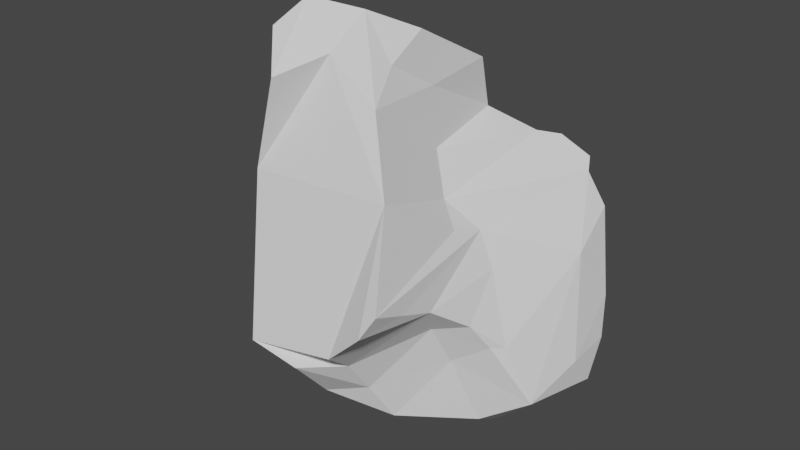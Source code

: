 # Source: pedra4.blend  (saved by Blender 3.2.14; exported with 4.5.12 LTS)
import bpy
from mathutils import Matrix  # noqa: F401  (used for matrix-valued properties, if any)

bpy.ops.wm.read_factory_settings(use_empty=True)
scene = bpy.context.scene
scene.name = 'Scene'

# ---- collections
col_collection = bpy.data.collections.new('Collection'); scene.collection.children.link(col_collection)

# ---- world
world_world = bpy.data.worlds.new('World'); scene.world = world_world
world_world.use_nodes = True; world_world.node_tree.nodes.clear()
_N = world_world.node_tree.nodes; _L = world_world.node_tree.links
n0 = _N.new('ShaderNodeOutputWorld'); n0.name = 'World Output'; n0.location = (300, 300)
n1 = _N.new('ShaderNodeBackground'); n1.name = 'Background'; n1.location = (10, 300)
n1.inputs[0].default_value = (0.05088, 0.05088, 0.05088, 1.0)
_L.new(n1.outputs[0], n0.inputs[0])
n0.is_active_output = True
world_world.color = (0.05088, 0.05088, 0.05088)
world_world.use_sun_shadow = False
world_world.sun_shadow_jitter_overblur = 0.0

# ---- meshes
me_cube_001 = bpy.data.meshes.new('Cube.001')
me_cube_001.from_pydata([(-0.7696, -0.4203, -0.5964), (-0.745, -0.4275, -0.9193), (-0.3987, -0.4228, -1.2), (-0.3389, -0.6451, -1.071), (-0.3512, -1.023, -0.692), (-0.3327, -0.7958, -0.1667), (-0.6074, -0.2095, 0.1639), (-0.2842, -0.8668, 0.6429), (-0.4739, -0.1746, 0.6251), (-0.4923, -0.05904, 0.287), (-0.4472, 0.08961, -0.6429), (-0.5089, 0.1941, -0.3833), (-0.4508, -0.06695, -0.05493), (0.3987, -0.6553, -0.5306), (0.4414, -0.5562, -0.7347), (0.544, -0.4565, -1.078), (0.655, -0.4208, -0.6439), (0.4613, -0.3851, -0.1086), (0.4855, -0.773, -0.3531), (0.2429, -0.1066, 0.5865), (0.2147, -0.8121, 0.5311), (0.3345, -0.4912, 0.04483), (0.7545, 0.256, -0.3851), (0.6232, 0.2889, -0.7981), (0.6291, 0.2722, -0.2574), (0.3923, 0.1462, 0.191), (0.4691, 0.2474, 0.1598), (0.4489, 0.2879, 0.06229), (-0.2478, 0.09858, -0.7486), (-0.3693, 0.02729, -0.8919), (-0.7472, -0.06095, -0.3442), (-0.5744, 0.0694, -0.2262), (-0.2378, -1.068, 0.2312), (-0.7963, -0.2012, -0.02511), (-0.7819, -0.3499, -0.3597), (-0.4397, -0.03587, -0.0534), (-0.4208, -0.0312, 0.05357), (0.4539, -0.191, -1.274), (0.5142, 0.08, -1.251), (0.4728, 0.3895, -1.071), (0.4866, -1.136, -0.2096), (0.416, -1.168, -0.331), (-0.05675, -0.5645, -1.22), (0.1242, -0.3954, -1.325), (0.2159, -1.139, -0.5241), (-0.2043, -1.194, -0.5694), (-0.3317, -1.028, -0.405), (-0.8148, -0.1091, -0.03517), (-0.6223, -0.1792, 0.1797), (-0.7539, -0.009779, -0.0104), (-0.6456, -0.0005085, 0.002083), (-0.6874, -0.6472, -0.8105), (-0.5195, -0.6923, -0.4696), (-0.7055, -0.4855, -0.4805), (-0.7564, -0.5616, -0.7065), (-0.5595, -0.3403, 0.4346), (-0.5012, -0.5555, 0.6813), (0.5567, -0.571, -0.4963), (0.6118, -0.4856, -0.6307), (0.5349, -0.3834, -0.284), (0.1991, -0.4072, 0.5263), (0.2249, -0.4097, 0.2357), (0.446, 0.27, -0.3455), (0.4046, 0.3162, -0.5667), (0.1936, 0.3004, -0.3532), (-0.5205, -0.1529, -0.9743), (-0.5216, -0.3624, -1.121), (-0.6204, -0.05332, -0.8077), (-0.7525, -0.309, -0.9166), (-0.7045, 0.03247, -0.697), (-0.6476, 0.1026, -0.4871), (-0.6667, 0.03214, -0.2621), (-0.6331, -0.2527, -0.06586), (-0.3379, 0.04591, 0.5098), (0.0597, 0.3181, -0.7622), (0.6332, 0.2439, 0.01179), (0.7224, 0.2697, -0.153), (0.6004, 0.3031, 0.06214), (0.598, 0.2751, -0.0175), (0.6364, 0.2823, -1.09), (0.7654, -0.3483, -0.9501), (0.8229, 0.0724, -1.002), (0.8229, 0.1727, -0.8072), (0.8247, -0.0695, -0.8268), (0.7996, 0.2189, -0.5925), (0.7497, 0.02934, -0.3016), (0.1966, 0.01551, 0.3058), (0.4823, -0.9626, -0.2805), (0.3929, -0.9659, 0.2095), (0.432, -0.544, -0.05935), (-0.02748, -0.9101, -0.9197), (0.2195, -0.7038, -1.07), (0.156, -0.8101, -0.8766), (0.002433, -1.135, -0.6641), (0.1524, -0.9466, -0.6869), (0.1863, -0.4766, 0.7943), (0.0462, -0.6753, 0.8952), (-0.1586, -0.8027, 0.9444), (-0.2343, -0.9364, 0.8336), (0.1659, -0.6504, 0.6703), (0.03093, -0.88, 0.7536), (-0.1003, -1.088, 0.6772), (-0.1516, 0.1398, -1.0), (-0.0008817, 0.1568, -1.188), (0.2472, 0.181, -1.251), (-0.1795, -0.01383, -1.238), (0.2949, -0.03954, -1.379), (0.02525, -0.09531, -1.398), (-0.1963, -0.2865, -1.341)], [], [(41, 44, 18), (32, 5, 46), (48, 49, 47), (35, 12, 50), (33, 47, 34), (50, 49, 48), (73, 12, 35, 50, 9, 8), (49, 71, 30), (5, 52, 51), (1, 54, 0), (52, 54, 51), (51, 54, 1), (2, 51, 1), (46, 5, 51), (34, 53, 72), (55, 8, 9), (18, 57, 59), (58, 57, 13), (80, 14, 15), (16, 58, 80), (21, 20, 88), (61, 60, 20), (63, 23, 39), (22, 62, 24), (25, 26, 27, 77, 78, 24, 62, 64, 63, 39, 104, 103, 74, 102, 28, 10, 11, 31, 49, 50, 36, 12, 73, 8, 55, 56, 7, 98, 97, 96, 95, 19, 86), (25, 86, 19, 60, 61, 21, 88, 89, 17, 59, 85, 76, 75, 77, 26), (29, 67, 10), (66, 68, 65), (67, 69, 10), (67, 68, 69), (68, 0, 30), (70, 71, 31), (66, 1, 68), (0, 34, 30), (72, 33, 34), (76, 78, 75), (24, 78, 76), (38, 79, 81), (81, 82, 83), (79, 82, 81), (39, 23, 79), (41, 87, 40), (18, 87, 41), (87, 18, 17), (42, 91, 90), (14, 92, 91), (90, 45, 3), (13, 94, 92), (90, 93, 45), (94, 18, 44), (15, 14, 91), (51, 4, 46), (95, 96, 99), (97, 100, 96), (97, 98, 101), (32, 7, 56, 55, 6, 48, 33, 72, 53, 52, 5), (99, 20, 60), (103, 105, 102), (104, 107, 103), (107, 108, 105), (106, 37, 43), (108, 2, 66), (43, 42, 108), (37, 15, 43), (42, 3, 2), (105, 66, 65), (105, 65, 29), (102, 29, 28), (89, 88, 20, 100, 101, 32, 46, 4, 45, 93, 94, 44, 41, 40), (50, 12, 36), (34, 47, 30), (33, 48, 47), (71, 49, 31), (47, 49, 30), (9, 48, 6, 55), (2, 3, 51), (3, 4, 51), (34, 0, 53), (0, 54, 53), (53, 54, 52), (59, 57, 16), (16, 57, 58), (18, 13, 57), (14, 58, 13), (80, 58, 14), (85, 59, 16), (95, 60, 19), (21, 61, 20), (64, 62, 63), (63, 62, 22, 23), (76, 22, 24), (30, 71, 70, 69), (28, 29, 10), (29, 65, 67), (65, 68, 67), (10, 69, 11), (11, 69, 70), (69, 68, 30), (66, 2, 1), (68, 1, 0), (11, 70, 31), (9, 50, 48), (75, 78, 77), (26, 77, 27), (82, 79, 23, 84), (37, 80, 15), (37, 81, 80), (80, 81, 83), (76, 85, 84, 22), (80, 83, 85), (83, 82, 84), (83, 84, 85), (38, 81, 37), (38, 39, 79), (23, 22, 84), (16, 80, 85), (17, 89, 40, 87), (93, 90, 92, 94), (17, 18, 59), (42, 90, 3), (42, 43, 91), (3, 45, 4), (91, 92, 90), (14, 13, 92), (43, 15, 91), (94, 13, 18), (20, 99, 96, 100), (97, 101, 100), (98, 7, 101), (106, 104, 39, 38), (7, 32, 101), (95, 99, 60), (103, 107, 105), (104, 106, 107), (106, 38, 37), (105, 108, 66), (107, 43, 108), (107, 106, 43), (108, 42, 2), (74, 103, 102), (102, 105, 29)])
_uv = me_cube_001.uv_layers.new(name='UVMap')
_uv.uv.foreach_set('vector', [0.4856, 0.8495, 0.4808, 0.8633, 0.4808, 0.8133, 0.5144, 0.8872, 0.4911, 0.8942, 0.4823, 0.8905, 0.5317, 0.09687, 0.497, 0.1197, 0.495, 0.1073, 0.5268, 0.131, 0.5134, 0.1439, 0.5033, 0.1286, 0.4988, 0.09647, 0.495, 0.1073, 0.481, 0.1017, 0.5033, 0.1286, 0.497, 0.1197, 0.5317, 0.09687, 0.584, 0.1312, 0.5134, 0.1439, 0.5268, 0.131, 0.5033, 0.1286, 0.5539, 0.108, 0.5836, 0.1077, 0.497, 0.1197, 0.4838, 0.1253, 0.4808, 0.1172, 0.2175, 0.7345, 0.2007, 0.6983, 0.1998, 0.6706, 0.1935, 0.651, 0.1874, 0.6669, 0.1728, 0.6566, 0.2007, 0.6983, 0.1874, 0.6669, 0.1998, 0.6706, 0.1998, 0.6706, 0.1874, 0.6669, 0.1935, 0.651, 0.2277, 0.6489, 0.1998, 0.6706, 0.1935, 0.651, 0.2317, 0.7466, 0.2175, 0.7345, 0.1998, 0.6706, 0.1498, 0.652, 0.1705, 0.669, 0.1514, 0.6707, 0.5544, 0.086, 0.5836, 0.1077, 0.5539, 0.108, 0.2934, 0.718, 0.3081, 0.6813, 0.33, 0.6748, 0.3042, 0.6685, 0.3081, 0.6813, 0.287, 0.6969, 0.3072, 0.6442, 0.2867, 0.6734, 0.2789, 0.6432, 0.3189, 0.6544, 0.3042, 0.6685, 0.3072, 0.6442, 0.5195, 0.8176, 0.5472, 0.859, 0.5117, 0.8338, 0.542, 0.8302, 0.5767, 0.8472, 0.5472, 0.859, 0.3027, 0.5914, 0.3109, 0.6058, 0.2795, 0.6084, 0.3589, 0.6058, 0.3214, 0.5852, 0.3519, 0.5924, 0.5467, 0.4595, 0.528, 0.4666, 0.5157, 0.5254, 0.5097, 0.5468, 0.4981, 0.545, 0.3519, 0.5924, 0.3214, 0.5852, 0.2894, 0.5687, 0.3027, 0.5914, 0.2795, 0.6084, 0.2673, 0.6172, 0.2507, 0.6158, 0.256, 0.5865, 0.2373, 0.6127, 0.2161, 0.6108, 0.1949, 0.6139, 0.1762, 0.5951, 0.4808, 0.1315, 0.497, 0.1197, 0.5033, 0.1286, 0.4907, 0.1646, 0.5176, 0.1654, 0.584, 0.1312, 0.5836, 0.1077, 0.5544, 0.086, 0.5686, 0.07244, 0.5541, 0.8895, 0.5657, 0.8846, 0.5835, 0.8796, 0.5888, 0.8715, 0.734, 0.6442, 0.6917, 0.6416, 0.6496, 0.6373, 0.5467, 0.4595, 0.6496, 0.6373, 0.6069, 0.8376, 0.5767, 0.8472, 0.542, 0.8302, 0.5118, 0.7727, 0.5117, 0.8338, 0.493, 0.7651, 0.3353, 0.6839, 0.33, 0.6748, 0.4454, 0.6227, 0.4855, 0.5792, 0.5011, 0.5646, 0.5097, 0.5468, 0.528, 0.4666, 0.2136, 0.6219, 0.1922, 0.6282, 0.1949, 0.6139, 0.2184, 0.6462, 0.1905, 0.6431, 0.2098, 0.6344, 0.1922, 0.6282, 0.1776, 0.6231, 0.1949, 0.6139, 0.1922, 0.6282, 0.1905, 0.6431, 0.1776, 0.6231, 0.1905, 0.6431, 0.1728, 0.6566, 0.1434, 0.6304, 0.1661, 0.614, 0.1409, 0.6199, 0.1459, 0.6084, 0.2184, 0.6462, 0.1935, 0.651, 0.1905, 0.6431, 0.1728, 0.6566, 0.1498, 0.652, 0.1434, 0.6304, 0.4898, 0.08363, 0.4988, 0.09647, 0.481, 0.1017, 0.4855, 0.5792, 0.4981, 0.545, 0.5011, 0.5646, 0.4808, 0.5773, 0.4981, 0.545, 0.4855, 0.5792, 0.2917, 0.6226, 0.3101, 0.6133, 0.3514, 0.622, 0.3514, 0.622, 0.375, 0.6167, 0.3772, 0.6291, 0.3101, 0.6133, 0.375, 0.6167, 0.3514, 0.622, 0.2795, 0.6084, 0.3453, 0.6085, 0.3101, 0.6133, 0.4856, 0.8495, 0.486, 0.8223, 0.4915, 0.8349, 0.4808, 0.8133, 0.486, 0.8223, 0.4856, 0.8495, 0.486, 0.8223, 0.4808, 0.8133, 0.4838, 0.7335, 0.2462, 0.6587, 0.2589, 0.6692, 0.2488, 0.6946, 0.2867, 0.6734, 0.2587, 0.6922, 0.2589, 0.6692, 0.2488, 0.6946, 0.2437, 0.7368, 0.2309, 0.6692, 0.287, 0.6969, 0.2583, 0.7154, 0.2587, 0.6922, 0.2488, 0.6946, 0.25, 0.7308, 0.2437, 0.7368, 0.2583, 0.7154, 0.2934, 0.718, 0.26, 0.7441, 0.2789, 0.6432, 0.2867, 0.6734, 0.2589, 0.6692, 0.1998, 0.6706, 0.2306, 0.7126, 0.2317, 0.7466, 0.5984, 0.8606, 0.5888, 0.8715, 0.572, 0.8612, 0.5835, 0.8796, 0.5627, 0.872, 0.5888, 0.8715, 0.5835, 0.8796, 0.5657, 0.8846, 0.546, 0.8796, 0.5144, 0.8872, 0.5647, 0.04853, 0.5686, 0.07244, 0.5544, 0.086, 0.5284, 0.08793, 0.5317, 0.09687, 0.4988, 0.09647, 0.1514, 0.6707, 0.1705, 0.669, 0.2007, 0.6983, 0.4871, 0.01104, 0.572, 0.8612, 0.5472, 0.859, 0.5767, 0.8472, 0.2507, 0.6158, 0.2398, 0.6271, 0.2373, 0.6127, 0.2673, 0.6172, 0.2525, 0.6289, 0.2507, 0.6158, 0.2525, 0.6289, 0.241, 0.6387, 0.2398, 0.6271, 0.2671, 0.6264, 0.2855, 0.6333, 0.2558, 0.6441, 0.241, 0.6387, 0.2277, 0.6489, 0.2184, 0.6462, 0.2558, 0.6441, 0.2462, 0.6587, 0.241, 0.6387, 0.2855, 0.6333, 0.2789, 0.6432, 0.2558, 0.6441, 0.2462, 0.6587, 0.2309, 0.6692, 0.2277, 0.6489, 0.2398, 0.6271, 0.2184, 0.6462, 0.2098, 0.6344, 0.2398, 0.6271, 0.2098, 0.6344, 0.2136, 0.6219, 0.2373, 0.6127, 0.2136, 0.6219, 0.2161, 0.6108, 0.493, 0.7651, 0.5117, 0.8338, 0.5472, 0.859, 0.5627, 0.872, 0.546, 0.8796, 0.5144, 0.8872, 0.4823, 0.8905, 0.4808, 0.8846, 0.4848, 0.8795, 0.25, 0.7308, 0.2583, 0.7154, 0.4808, 0.8633, 0.4856, 0.8495, 0.4915, 0.8349, 0.5033, 0.1286, 0.5134, 0.1439, 0.4907, 0.1646, 0.481, 0.1017, 0.495, 0.1073, 0.4808, 0.1172, 0.4988, 0.09647, 0.5317, 0.09687, 0.495, 0.1073, 0.4838, 0.1253, 0.497, 0.1197, 0.4808, 0.1315, 0.495, 0.1073, 0.497, 0.1197, 0.4808, 0.1172, 0.5539, 0.108, 0.5317, 0.09687, 0.5284, 0.08793, 0.5544, 0.086, 0.2277, 0.6489, 0.2309, 0.6692, 0.1998, 0.6706, 0.2309, 0.6692, 0.2306, 0.7126, 0.1998, 0.6706, 0.1498, 0.652, 0.1728, 0.6566, 0.1705, 0.669, 0.1728, 0.6566, 0.1874, 0.6669, 0.1705, 0.669, 0.1705, 0.669, 0.1874, 0.6669, 0.2007, 0.6983, 0.33, 0.6748, 0.3081, 0.6813, 0.3189, 0.6544, 0.3189, 0.6544, 0.3081, 0.6813, 0.3042, 0.6685, 0.2934, 0.718, 0.287, 0.6969, 0.3081, 0.6813, 0.2867, 0.6734, 0.3042, 0.6685, 0.287, 0.6969, 0.3072, 0.6442, 0.3042, 0.6685, 0.2867, 0.6734, 0.3411, 0.6442, 0.33, 0.6748, 0.3189, 0.6544, 0.5984, 0.8606, 0.5767, 0.8472, 0.6069, 0.8376, 0.5195, 0.8176, 0.542, 0.8302, 0.5472, 0.859, 0.2894, 0.5687, 0.3214, 0.5852, 0.3027, 0.5914, 0.3027, 0.5914, 0.3214, 0.5852, 0.3589, 0.6058, 0.3109, 0.6058, 0.375, 0.6058, 0.3589, 0.6058, 0.3519, 0.5924, 0.1434, 0.6304, 0.1409, 0.6199, 0.1661, 0.614, 0.1776, 0.6231, 0.2161, 0.6108, 0.2136, 0.6219, 0.1949, 0.6139, 0.2136, 0.6219, 0.2098, 0.6344, 0.1922, 0.6282, 0.2098, 0.6344, 0.1905, 0.6431, 0.1922, 0.6282, 0.1949, 0.6139, 0.1776, 0.6231, 0.1762, 0.5951, 0.1762, 0.5951, 0.1776, 0.6231, 0.1661, 0.614, 0.1776, 0.6231, 0.1905, 0.6431, 0.1434, 0.6304, 0.2184, 0.6462, 0.2277, 0.6489, 0.1935, 0.651, 0.1905, 0.6431, 0.1935, 0.651, 0.1728, 0.6566, 0.1762, 0.5951, 0.1661, 0.614, 0.1459, 0.6084, 0.5539, 0.108, 0.5033, 0.1286, 0.5317, 0.09687, 0.5011, 0.5646, 0.4981, 0.545, 0.5097, 0.5468, 0.5192, 0.5529, 0.5097, 0.5468, 0.5157, 0.5254, 0.375, 0.6167, 0.3101, 0.6133, 0.3453, 0.6085, 0.3969, 0.6121, 0.2855, 0.6333, 0.348, 0.6408, 0.2789, 0.6432, 0.2855, 0.6333, 0.3514, 0.622, 0.348, 0.6408, 0.348, 0.6408, 0.3514, 0.622, 0.3772, 0.6291, 0.4855, 0.5792, 0.4454, 0.6227, 0.3969, 0.6121, 0.4441, 0.6065, 0.348, 0.6408, 0.3772, 0.6291, 0.4454, 0.6227, 0.3772, 0.6291, 0.375, 0.6167, 0.3969, 0.6121, 0.3772, 0.6291, 0.3969, 0.6121, 0.4454, 0.6227, 0.2917, 0.6226, 0.3514, 0.622, 0.2855, 0.6333, 0.2917, 0.6226, 0.2795, 0.6084, 0.3101, 0.6133, 0.3453, 0.6085, 0.4441, 0.6065, 0.3969, 0.6121, 0.375, 0.6442, 0.348, 0.6408, 0.4454, 0.6227, 0.4838, 0.7335, 0.493, 0.7651, 0.4915, 0.8349, 0.486, 0.8223, 0.25, 0.7308, 0.2488, 0.6946, 0.2587, 0.6922, 0.2583, 0.7154, 0.4838, 0.7335, 0.4808, 0.8133, 0.4808, 0.75, 0.2462, 0.6587, 0.2488, 0.6946, 0.2309, 0.6692, 0.2462, 0.6587, 0.2558, 0.6441, 0.2589, 0.6692, 0.2309, 0.6692, 0.2437, 0.7368, 0.2306, 0.7126, 0.2589, 0.6692, 0.2587, 0.6922, 0.2488, 0.6946, 0.2867, 0.6734, 0.287, 0.6969, 0.2587, 0.6922, 0.2558, 0.6441, 0.2789, 0.6432, 0.2589, 0.6692, 0.2583, 0.7154, 0.287, 0.6969, 0.2934, 0.718, 0.5472, 0.859, 0.572, 0.8612, 0.5888, 0.8715, 0.5627, 0.872, 0.5835, 0.8796, 0.546, 0.8796, 0.5627, 0.872, 0.5657, 0.8846, 0.5541, 0.8895, 0.546, 0.8796, 0.2671, 0.6264, 0.2673, 0.6172, 0.2795, 0.6084, 0.2917, 0.6226, 0.5541, 0.8895, 0.5144, 0.8872, 0.546, 0.8796, 0.5984, 0.8606, 0.572, 0.8612, 0.5767, 0.8472, 0.2507, 0.6158, 0.2525, 0.6289, 0.2398, 0.6271, 0.2673, 0.6172, 0.2671, 0.6264, 0.2525, 0.6289, 0.2671, 0.6264, 0.2917, 0.6226, 0.2855, 0.6333, 0.2398, 0.6271, 0.241, 0.6387, 0.2184, 0.6462, 0.2525, 0.6289, 0.2558, 0.6441, 0.241, 0.6387, 0.2525, 0.6289, 0.2671, 0.6264, 0.2558, 0.6441, 0.241, 0.6387, 0.2462, 0.6587, 0.2277, 0.6489, 0.256, 0.5865, 0.2507, 0.6158, 0.2373, 0.6127, 0.2373, 0.6127, 0.2398, 0.6271, 0.2136, 0.6219])
me_cube_001.update()

# ---- objects
ob_cube = bpy.data.objects.new('Cube', me_cube_001)

# ---- transforms, parenting, visibility, modifiers, constraints
ob_cube.location = (0.0, 0.0, 0.0)

# ---- collection membership
col_collection.objects.link(ob_cube)

# ---- scene / render settings (as saved in the file)
scene.frame_start = 1; scene.frame_end = 250; scene.frame_set(1)
scene.render.engine = 'BLENDER_EEVEE_NEXT'
scene.cycles.sampling_pattern = 'TABULATED_SOBOL'
scene.cycles.use_light_tree = False
scene.view_settings.view_transform = 'Filmic'
bpy.context.view_layer.update()

# ---- added for rendering (the .blend has no active camera and no usable light): camera, sun
cam_auto = bpy.data.cameras.new('AutoCamera')
cam_auto.lens = 50.0
cam_auto.sensor_width = 36.0
cam_auto.clip_end = 1000.0
ob_auto_camera = bpy.data.objects.new('AutoCamera', cam_auto)
scene.collection.objects.link(ob_auto_camera)
ob_auto_camera.location = (3.02928, -4.03154, 2.19245)
ob_auto_camera.rotation_euler = (1.09748, -7.21219e-08, 0.694738)
scene.camera = ob_auto_camera
light_auto_sun = bpy.data.lights.new('AutoSun', 'SUN')
light_auto_sun.energy = 3.0
light_auto_sun.angle = 0.0523599
ob_auto_sun = bpy.data.objects.new('AutoSun', light_auto_sun)
scene.collection.objects.link(ob_auto_sun)
ob_auto_sun.rotation_euler = (0.872665, 0.174533, 0.523599)
bpy.context.view_layer.update()
